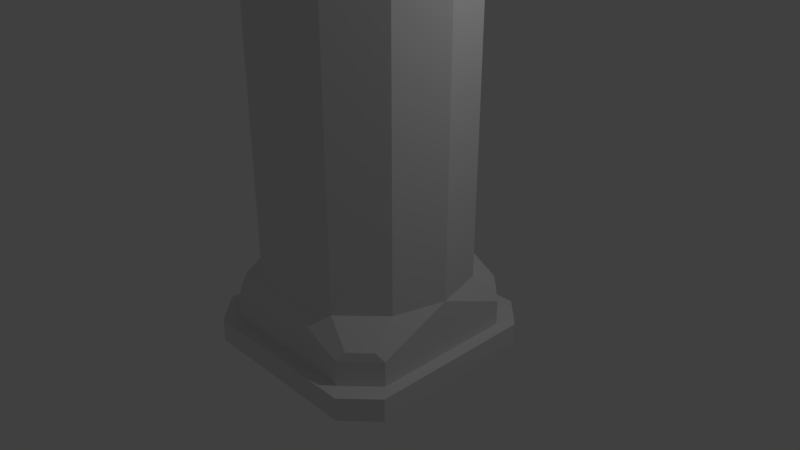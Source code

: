 # Source: pillar.blend  (saved by Blender 2.79.0; exported with 4.5.12 LTS)
import bpy
from mathutils import Matrix  # noqa: F401  (used for matrix-valued properties, if any)

bpy.ops.wm.read_factory_settings(use_empty=True)
scene = bpy.context.scene
scene.name = 'Scene'

# ---- collections
col_collection_1 = bpy.data.collections.new('Collection 1'); scene.collection.children.link(col_collection_1)

# ---- world
world_world = bpy.data.worlds.new('World'); scene.world = world_world
world_world.color = (0.05088, 0.05088, 0.05088)
world_world.use_sun_shadow = False
world_world.sun_shadow_jitter_overblur = 0.0
world_world.cycles.sampling_method = 'MANUAL'

# ---- cameras
cam_camera = bpy.data.cameras.new('Camera')
cam_camera.clip_end = 100.0
cam_camera.lens = 35.0
cam_camera.sensor_width = 32.0
cam_camera.sensor_height = 18.0
cam_camera.ortho_scale = 7.314
cam_camera.dof.focus_distance = 0.0
cam_camera.dof.aperture_fstop = 128.0

# ---- lights
light_lamp = bpy.data.lights.new('Lamp', 'POINT')
light_lamp.transmission_factor = 0.0
light_lamp.cutoff_distance = 30.0
light_lamp.energy = 100.0
light_lamp.shadow_buffer_clip_start = 1.001
light_lamp.shadow_soft_size = 0.1
light_lamp.shadow_maximum_resolution = 0.006
light_lamp.use_absolute_resolution = True

# ---- meshes
me_cube = bpy.data.meshes.new('Cube')
me_cube.from_pydata([(-1.0, -1.0, 1.103), (-1.0, 1.0, 1.103), (1.0, 1.0, 1.103), (1.0, -1.0, 1.103), (-0.0008753, -1.0, -1.0), (-1.0, -0.0008753, -1.0), (-0.5004, -0.8661, -1.0), (-0.8661, -0.5004, -1.0), (-1.0, -0.0008753, 1.0), (-0.0008753, -1.0, 1.0), (-1.0, -1.0, 1.103), (-0.8661, -0.5004, 1.0), (-0.5004, -0.8661, 1.0), (-1.0, 0.0008753, -1.0), (-0.0008753, 1.0, -1.0), (-0.8661, 0.5004, -1.0), (-0.5004, 0.8661, -1.0), (-0.0008753, 1.0, 1.0), (-1.0, 0.0008753, 1.0), (-1.0, 1.0, 1.103), (-0.5004, 0.8661, 1.0), (-0.8661, 0.5004, 1.0), (1.0, -0.0008753, -1.0), (0.0008753, -1.0, -1.0), (0.8661, -0.5004, -1.0), (0.5004, -0.8661, -1.0), (0.0008753, -1.0, 1.0), (1.0, -0.0008753, 1.0), (1.0, -1.0, 1.103), (0.5004, -0.8661, 1.0), (0.8661, -0.5004, 1.0), (0.0008753, 1.0, -1.0), (1.0, 0.0008753, -1.0), (0.5004, 0.8661, -1.0), (0.8661, 0.5004, -1.0), (1.0, 0.0008753, 1.0), (0.0008753, 1.0, 1.0), (1.0, 1.0, 1.103), (0.8661, 0.5004, 1.0), (0.5004, 0.8661, 1.0), (-0.7088, 1.0, -1.099), (-1.0, 0.7088, -1.099), (-1.0, -0.7088, -1.099), (-0.7088, -1.0, -1.099), (1.0, 0.7088, -1.099), (0.7088, 1.0, -1.099), (0.7088, -1.0, -1.099), (1.0, -0.7088, -1.099), (-1.0, -0.7088, -1.07), (-0.7088, -1.0, -1.07), (-0.7573, -0.935, -1.051), (-0.935, -0.7573, -1.051), (-0.7088, 1.0, -1.07), (-1.0, 0.7088, -1.07), (-0.935, 0.7573, -1.051), (-0.7573, 0.935, -1.051), (0.7088, -1.0, -1.07), (1.0, -0.7088, -1.07), (0.935, -0.7573, -1.051), (0.7573, -0.935, -1.051), (1.0, 0.7088, -1.07), (0.7088, 1.0, -1.07), (0.7573, 0.935, -1.051), (0.935, 0.7573, -1.051), (-1.0, 0.7088, -1.21), (-0.7088, 1.0, -1.21), (-0.7088, -1.0, -1.21), (-1.0, -0.7088, -1.21), (0.7088, 1.0, -1.21), (1.0, 0.7088, -1.21), (1.0, -0.7088, -1.21), (0.7088, -1.0, -1.21), (-1.0, -0.7088, -1.128), (-0.7088, -1.0, -1.128), (0.7088, -1.0, -1.128), (1.0, -0.7088, -1.128), (1.0, 0.7088, -1.128), (0.7088, 1.0, -1.128), (-0.7088, 1.0, -1.128), (-1.0, 0.7088, -1.128), (-0.7088, -1.0, -1.182), (-1.0, -0.7088, -1.182), (0.7088, 1.0, -1.182), (1.0, 0.7088, -1.182), (1.0, -0.7088, -1.182), (0.7088, -1.0, -1.182), (-0.7088, 1.0, -1.182), (-1.0, 0.7088, -1.182), (0.8316, -1.123, -1.182), (1.123, -0.8316, -1.182), (0.8316, -1.123, -1.128), (1.123, -0.8316, -1.128), (-1.123, 0.8316, -1.182), (-0.8316, 1.123, -1.182), (-1.123, 0.8316, -1.128), (-0.8316, 1.123, -1.128), (-1.123, -0.8316, -1.128), (-0.8316, -1.123, -1.128), (1.123, 0.8316, -1.128), (0.8316, 1.123, -1.128), (-1.123, -0.8316, -1.182), (-0.8316, -1.123, -1.182), (1.123, 0.8316, -1.182), (0.8316, 1.123, -1.182), (-1.0, -1.0, 1.214), (-1.0, 1.0, 1.214), (1.0, 1.0, 1.214), (1.0, -1.0, 1.214), (1.0, -1.0, 1.135), (-1.0, -1.0, 1.135), (-1.0, 1.0, 1.135), (1.0, 1.0, 1.135), (1.0, -1.0, 1.185), (-1.0, 1.0, 1.185), (-1.0, -1.0, 1.185), (1.0, 1.0, 1.185), (-1.202, -1.202, 1.185), (-1.202, -1.202, 1.135), (1.202, 1.202, 1.185), (1.202, 1.202, 1.135), (-1.202, 1.202, 1.135), (1.202, -1.202, 1.135), (1.202, -1.202, 1.185), (-1.202, 1.202, 1.185)], [], [(23, 26, 9, 4), (46, 43, 73, 74), (28, 27, 35, 37, 2, 3), (44, 47, 75, 76), (5, 8, 18, 13), (14, 17, 36, 31), (83, 84, 70, 69), (32, 35, 27, 22), (19, 18, 8, 10, 0, 1), (37, 36, 17, 19, 1, 2), (114, 112, 107, 104), (4, 6, 50, 49), (10, 9, 26, 28, 3, 0), (6, 7, 51, 50), (7, 5, 48, 51), (13, 15, 54, 53), (8, 11, 10), (11, 12, 10), (12, 9, 10), (15, 16, 55, 54), (16, 14, 52, 55), (22, 24, 58, 57), (17, 20, 19), (20, 21, 19), (21, 18, 19), (24, 25, 59, 58), (25, 23, 56, 59), (31, 33, 62, 61), (26, 29, 28), (29, 30, 28), (30, 27, 28), (33, 34, 63, 62), (34, 32, 60, 63), (81, 87, 64, 67), (35, 38, 37), (38, 39, 37), (39, 36, 37), (4, 9, 12, 6), (6, 12, 11, 7), (7, 11, 8, 5), (17, 14, 16, 20), (20, 16, 15, 21), (21, 15, 13, 18), (35, 32, 34, 38), (38, 34, 33, 39), (39, 33, 31, 36), (26, 23, 25, 29), (29, 25, 24, 30), (30, 24, 22, 27), (40, 45, 77, 78), (86, 82, 68, 65), (85, 80, 66, 71), (72, 79, 94, 96), (64, 65, 68, 69, 70, 71, 66, 67), (48, 5, 13, 53, 41, 42), (60, 32, 22, 57, 47, 44), (52, 14, 31, 61, 45, 40), (56, 23, 4, 49, 43, 46), (80, 85, 88, 101), (90, 97, 101, 88), (78, 77, 99, 95), (76, 75, 91, 98), (95, 99, 103, 93), (96, 94, 92, 100), (98, 91, 89, 102), (87, 81, 100, 92), (84, 83, 102, 89), (74, 73, 97, 90), (82, 86, 93, 103), (48, 49, 50, 51), (52, 53, 54, 55), (56, 57, 58, 59), (60, 61, 62, 63), (43, 49, 48, 42), (52, 40, 41, 53), (47, 57, 56, 46), (60, 44, 45, 61), (81, 67, 66, 80), (75, 47, 46, 74), (83, 69, 68, 82), (79, 41, 40, 78), (42, 72, 73, 43), (87, 92, 93, 86), (44, 76, 77, 45), (99, 77, 76, 98), (91, 75, 74, 90), (72, 96, 97, 73), (70, 84, 85, 71), (64, 87, 86, 65), (89, 91, 90, 88), (92, 94, 95, 93), (96, 100, 101, 97), (98, 102, 103, 99), (102, 83, 82, 103), (80, 101, 100, 81), (94, 79, 78, 95), (84, 89, 88, 85), (42, 41, 79, 72), (106, 105, 104, 107), (115, 113, 105, 106), (112, 115, 106, 107), (113, 114, 104, 105), (1, 0, 109, 110), (3, 2, 111, 108), (2, 1, 110, 111), (0, 3, 108, 109), (114, 113, 123, 116), (113, 115, 118, 123), (108, 111, 119, 121), (109, 108, 121, 117), (120, 117, 116, 123), (121, 119, 118, 122), (119, 120, 123, 118), (117, 121, 122, 116), (111, 110, 120, 119), (112, 114, 116, 122), (110, 109, 117, 120), (115, 112, 122, 118)])
me_cube.use_remesh_preserve_volume = False
me_cube.use_remesh_preserve_attributes = False
me_cube.use_mirror_vertex_groups = False
me_cube.update()

# ---- objects
ob_cube = bpy.data.objects.new('Cube', me_cube)
ob_lamp = bpy.data.objects.new('Lamp', light_lamp)
ob_camera = bpy.data.objects.new('Camera', cam_camera)

# ---- transforms, parenting, visibility, modifiers, constraints
ob_cube.location = (0.3089, -0.2763, 5.749)
ob_cube.scale = (1.315, 1.315, 5.622)
ob_cube.lineart.crease_threshold = 0.0
ob_lamp.location = (4.076, 1.005, 5.904)
ob_lamp.rotation_euler = (0.6503, 0.05522, 1.866)
ob_lamp.lock_rotations_4d = False
ob_lamp.empty_display_type = 'ARROWS'
ob_lamp.color = (0.0, 0.0, 0.0, 0.0)
ob_lamp.lineart.crease_threshold = 0.0
ob_camera.location = (7.481, -6.508, 5.344)
ob_camera.rotation_euler = (1.109, 0.0, 0.8149)
ob_camera.lock_rotations_4d = False
ob_camera.empty_display_type = 'ARROWS'
ob_camera.color = (0.0, 0.0, 0.0, 0.0)
ob_camera.display_type = 'WIRE'
ob_camera.lineart.crease_threshold = 0.0

# ---- collection membership
col_collection_1.objects.link(ob_cube)
col_collection_1.objects.link(ob_lamp)
col_collection_1.objects.link(ob_camera)

# ---- scene / render settings (as saved in the file)
scene.camera = ob_camera
scene.frame_start = 1; scene.frame_end = 250; scene.frame_set(1)
scene.render.engine = 'BLENDER_EEVEE_NEXT'
scene.render.resolution_percentage = 50
scene.render.dither_intensity = 0.0
scene.cycles.use_denoising = False
scene.cycles.samples = 128
scene.cycles.sampling_pattern = 'TABULATED_SOBOL'
scene.cycles.use_adaptive_sampling = False
scene.cycles.use_light_tree = False
scene.cycles.blur_glossy = 0.0
scene.cycles.sample_clamp_indirect = 0.0
scene.view_settings.view_transform = 'Standard'
bpy.context.view_layer.update()
